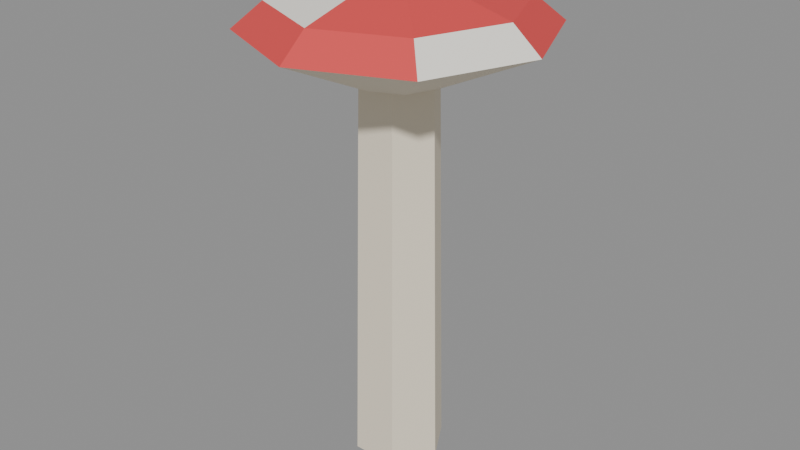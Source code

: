 # Source: mushroom_redTall.blend  (saved by Blender 5.2.45; exported with 4.5.12 LTS)
import bpy
from mathutils import Matrix  # noqa: F401  (used for matrix-valued properties, if any)

bpy.ops.wm.read_factory_settings(use_empty=True)
scene = bpy.context.scene
scene.name = 'Scene'

# ---- collections
col_col_lowpoly = bpy.data.collections.new('COL_LowPoly'); scene.collection.children.link(col_col_lowpoly)

# ---- images (referenced by path relative to the original .blend; pixels are not part of the script)
import os
ASSET_DIR = os.environ.get("B2B_ASSET_DIR", "")  # directory of the original .blend (textures are referenced by path, not embedded)
HERE = os.path.dirname(os.path.abspath(__file__))  # packed textures are extracted next to this script under _unpacked/

def load_image(name, relpath, width, height, colorspace="sRGB"):
    """Load a texture the original file referenced (path relative to the .blend, or extracted next to this script)."""
    p = next((c for c in (os.path.join(HERE, relpath), os.path.join(ASSET_DIR, relpath)) if relpath and os.path.exists(c)), "")
    if p:
        img = bpy.data.images.load(p, check_existing=True)
        img.name = name
    else:  # same state as the original file: an image datablock whose file is absent (Cycles renders it pink)
        img = bpy.data.images.new(name, width, height)
        img.source = "FILE"
        img.filepath = "//" + (relpath or name)
    img.colorspace_settings.name = colorspace
    return img
img_mushroom_redtall_basecolor = load_image('mushroom_redTall_BaseColor', '_unpacked/mushroom_redTall_BaseColor.08e64c2c.png', 128, 48, 'sRGB')
img_mushroom_redtall_maskmap = load_image('mushroom_redTall_MaskMap', '_unpacked/mushroom_redTall_MaskMap.fb098898.png', 128, 48, 'Non-Color')

# ---- materials (node trees are filled in below, after node groups)
mat_m_mushroom_redtall = bpy.data.materials.new('M_mushroom_redTall')

# ---- material node trees
mat_m_mushroom_redtall.use_nodes = True; mat_m_mushroom_redtall.node_tree.nodes.clear()
_N = mat_m_mushroom_redtall.node_tree.nodes; _L = mat_m_mushroom_redtall.node_tree.links
n0 = _N.new('ShaderNodeBsdfPrincipled'); n0.name = 'Principled BSDF'; n0.location = (-200, 100)
n0.inputs[10].default_value = 0.005
n1 = _N.new('ShaderNodeOutputMaterial'); n1.name = 'Material Output'; n1.location = (200, 100)
n2 = _N.new('ShaderNodeTexImage'); n2.name = 'Image Texture'; n2.location = (0, 0)
n2.image = img_mushroom_redtall_basecolor
n2.interpolation = 'Closest'
n3 = _N.new('ShaderNodeTexImage'); n3.name = 'Image Texture.001'; n3.location = (0, 0)
n3.image = img_mushroom_redtall_maskmap
n3.interpolation = 'Closest'
n4 = _N.new('ShaderNodeSeparateColor'); n4.name = 'Separate Color'; n4.location = (0, 0)
n5 = _N.new('ShaderNodeMath'); n5.name = 'Math'; n5.location = (0, 0)
n5.operation = 'SUBTRACT'
n5.inputs[0].default_value = 1.0
_L.new(n0.outputs[0], n1.inputs[0])
_L.new(n2.outputs[0], n0.inputs[0])
_L.new(n3.outputs[0], n4.inputs[0])
_L.new(n4.outputs[0], n0.inputs[1])
_L.new(n3.outputs[1], n5.inputs[1])
_L.new(n5.outputs[0], n0.inputs[2])
n1.is_active_output = True

# ---- meshes
me_mushroom_redtall = bpy.data.meshes.new('mushroom_redTall')
me_mushroom_redtall.from_pydata([(0.0192, 0.0, 0.0), (0.0096, 0.01663, 0.0), (-0.0096, 0.01663, 0.0), (-0.0192, 2.351e-18, 0.0), (-0.0096, -0.01663, 0.0), (0.0096, -0.01663, 0.0), (0.0156, 0.0, 0.18), (0.0078, 0.01351, 0.18), (-0.0078, 0.01351, 0.18), (-0.0156, 1.91e-18, 0.18), (-0.0078, -0.01351, 0.18), (0.0078, -0.01351, 0.18), (0.018, 0.0, 0.162), (0.01273, 0.01273, 0.162), (1.102e-18, 0.018, 0.162), (-0.01273, 0.01273, 0.162), (-0.018, 2.204e-18, 0.162), (-0.01273, -0.01273, 0.162), (-3.307e-18, -0.018, 0.162), (0.01273, -0.01273, 0.162), (0.06, 0.0, 0.182), (0.04243, 0.04243, 0.182), (3.674e-18, 0.06, 0.182), (-0.04243, 0.04243, 0.182), (-0.06, 7.348e-18, 0.182), (-0.04243, -0.04243, 0.182), (-1.102e-17, -0.06, 0.182), (0.04243, -0.04243, 0.182), (0.048, 0.0, 0.192), (0.03394, 0.03394, 0.192), (2.939e-18, 0.048, 0.192), (-0.03394, 0.03394, 0.192), (-0.048, 5.878e-18, 0.192), (-0.03394, -0.03394, 0.192), (-8.817e-18, -0.048, 0.192), (0.03394, -0.03394, 0.192), (0.0, 0.0, 0.204)], [], [(0, 1, 7, 6), (1, 2, 8, 7), (2, 3, 9, 8), (3, 4, 10, 9), (4, 5, 11, 10), (5, 0, 6, 11), (5, 4, 3, 2, 1, 0), (6, 7, 8, 9, 10, 11), (12, 13, 21, 20), (13, 14, 22, 21), (14, 15, 23, 22), (15, 16, 24, 23), (16, 17, 25, 24), (17, 18, 26, 25), (18, 19, 27, 26), (19, 12, 20, 27), (20, 21, 29, 28), (21, 22, 30, 29), (22, 23, 31, 30), (23, 24, 32, 31), (24, 25, 33, 32), (25, 26, 34, 33), (26, 27, 35, 34), (27, 20, 28, 35), (28, 29, 36), (29, 30, 36), (30, 31, 36), (31, 32, 36), (32, 33, 36), (33, 34, 36), (34, 35, 36), (35, 28, 36), (19, 18, 17, 16, 15, 14, 13, 12)])
_uv = me_mushroom_redtall.uv_layers.new(name='UVMap')
_uv.uv.foreach_set('vector', [0.5625, 0.5, 0.5625, 0.5, 0.5625, 0.5, 0.5625, 0.5, 0.5625, 0.5, 0.5625, 0.5, 0.5625, 0.5, 0.5625, 0.5, 0.5625, 0.5, 0.5625, 0.5, 0.5625, 0.5, 0.5625, 0.5, 0.5625, 0.5, 0.5625, 0.5, 0.5625, 0.5, 0.5625, 0.5, 0.5625, 0.5, 0.5625, 0.5, 0.5625, 0.5, 0.5625, 0.5, 0.5625, 0.5, 0.5625, 0.5, 0.5625, 0.5, 0.5625, 0.5, 0.5625, 0.5, 0.5625, 0.5, 0.5625, 0.5, 0.5625, 0.5, 0.5625, 0.5, 0.5625, 0.5, 0.5625, 0.5, 0.5625, 0.5, 0.5625, 0.5, 0.5625, 0.5, 0.5625, 0.5, 0.5625, 0.5, 0.5625, 0.5, 0.5625, 0.5, 0.5625, 0.5, 0.5625, 0.5, 0.5625, 0.5, 0.5625, 0.5, 0.5625, 0.5, 0.5625, 0.5, 0.5625, 0.5, 0.5625, 0.5, 0.5625, 0.5, 0.5625, 0.5, 0.5625, 0.5, 0.5625, 0.5, 0.5625, 0.5, 0.5625, 0.5, 0.5625, 0.5, 0.5625, 0.5, 0.5625, 0.5, 0.5625, 0.5, 0.5625, 0.5, 0.5625, 0.5, 0.5625, 0.5, 0.5625, 0.5, 0.5625, 0.5, 0.5625, 0.5, 0.5625, 0.5, 0.5625, 0.5, 0.5625, 0.5, 0.5625, 0.5, 0.5625, 0.5, 0.5625, 0.5, 0.8125, 0.8333, 0.8125, 0.8333, 0.8125, 0.8333, 0.8125, 0.8333, 0.0625, 0.5, 0.0625, 0.5, 0.0625, 0.5, 0.0625, 0.5, 0.8125, 0.8333, 0.8125, 0.8333, 0.8125, 0.8333, 0.8125, 0.8333, 0.8125, 0.8333, 0.8125, 0.8333, 0.8125, 0.8333, 0.8125, 0.8333, 0.0625, 0.5, 0.0625, 0.5, 0.0625, 0.5, 0.0625, 0.5, 0.8125, 0.8333, 0.8125, 0.8333, 0.8125, 0.8333, 0.8125, 0.8333, 0.8125, 0.8333, 0.8125, 0.8333, 0.8125, 0.8333, 0.8125, 0.8333, 0.0625, 0.5, 0.0625, 0.5, 0.0625, 0.5, 0.0625, 0.5, 0.8125, 0.8333, 0.8125, 0.8333, 0.8125, 0.8333, 0.8125, 0.8333, 0.8125, 0.8333, 0.8125, 0.8333, 0.0625, 0.5, 0.0625, 0.5, 0.0625, 0.5, 0.8125, 0.8333, 0.8125, 0.8333, 0.8125, 0.8333, 0.8125, 0.8333, 0.8125, 0.8333, 0.8125, 0.8333, 0.0625, 0.5, 0.0625, 0.5, 0.0625, 0.5, 0.8125, 0.8333, 0.8125, 0.8333, 0.8125, 0.8333, 0.8125, 0.8333, 0.8125, 0.8333, 0.8125, 0.8333, 0.5625, 0.5, 0.5625, 0.5, 0.5625, 0.5, 0.5625, 0.5, 0.5625, 0.5, 0.5625, 0.5, 0.5625, 0.5, 0.5625, 0.5])
me_mushroom_redtall.materials.append(mat_m_mushroom_redtall)
me_mushroom_redtall.update()

# ---- objects
ob_mushroom_redtall = bpy.data.objects.new('mushroom_redTall', me_mushroom_redtall)

# ---- transforms, parenting, visibility, modifiers, constraints
ob_mushroom_redtall.location = (0.0, 0.0, 0.0)

# ---- collection membership
col_col_lowpoly.objects.link(ob_mushroom_redtall)

# ---- scene / render settings (as saved in the file)
scene.frame_start = 1; scene.frame_end = 250; scene.frame_set(1)
scene.render.engine = 'BLENDER_EEVEE_NEXT'
scene.render.bake_bias = 0.0
scene.render.bake_samples = 0
scene.render.compositor_device = 'GPU'
scene.eevee.use_volume_custom_range = False
scene.eevee.fast_gi_thickness_near = 0.1
scene.eevee.fast_gi_thickness_far = 0.0
scene.eevee.ray_tracing_options.screen_trace_thickness = 0.1
bpy.context.view_layer.update()

# ---- added for rendering (the .blend has no active camera and no usable light): camera, sun + grey world if the file has none
cam_auto = bpy.data.cameras.new('AutoCamera')
cam_auto.lens = 50.0
cam_auto.sensor_width = 36.0
cam_auto.clip_end = 1000.0
ob_auto_camera = bpy.data.objects.new('AutoCamera', cam_auto)
scene.collection.objects.link(ob_auto_camera)
ob_auto_camera.location = (0.245518, -0.294621, 0.298414)
ob_auto_camera.rotation_euler = (1.09748, -7.21219e-08, 0.694738)
scene.camera = ob_auto_camera
light_auto_sun = bpy.data.lights.new('AutoSun', 'SUN')
light_auto_sun.energy = 3.0
light_auto_sun.angle = 0.0523599
ob_auto_sun = bpy.data.objects.new('AutoSun', light_auto_sun)
scene.collection.objects.link(ob_auto_sun)
ob_auto_sun.rotation_euler = (0.872665, 0.174533, 0.523599)
if scene.world is None:
    world_auto = bpy.data.worlds.new('AutoWorld')
    world_auto.color = (0.3, 0.3, 0.3)
    scene.world = world_auto
bpy.context.view_layer.update()
